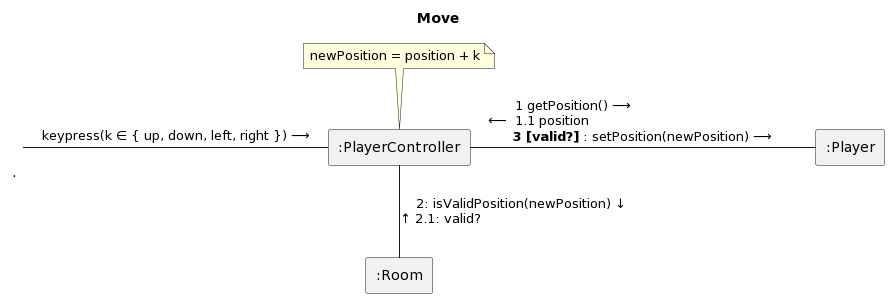

The diagram above was rendered by PlantUML. Its source (embedded in the PNG):
@startuml
title Move



skinparam componentStyle rectangle
skinparam interface {
  backgroundColor transparent
  borderColor transparent
}

[:PlayerController] as controller

[:Room] as room

[:Player] as player

"."-controller: "keypress(k ∈ { up, down, left, right }) ⟶"

controller - player: "1 getPosition() ⟶                                   \n⟵  1.1 position                                                    \n**3 [valid?]** : setPosition(newPosition) ⟶"

note top of controller: newPosition = position + k

controller -- room: "2: isValidPosition(newPosition) ↓\n↑ 2.1: valid?                                        "
@enduml